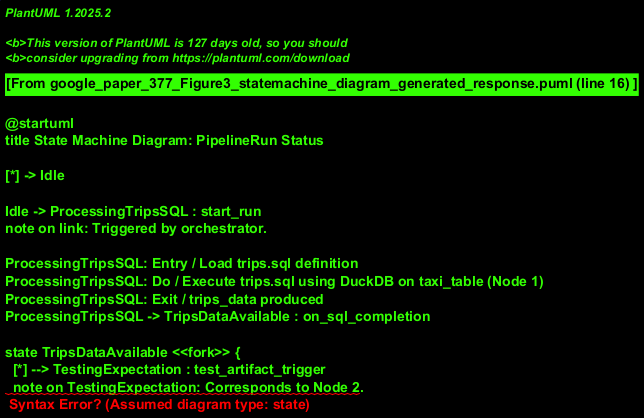

The diagram above was rendered by PlantUML. Its source (embedded in the PNG):
@startuml
title State Machine Diagram: PipelineRun Status

[*] -> Idle

Idle -> ProcessingTripsSQL : start_run
note on link: Triggered by orchestrator.

ProcessingTripsSQL: Entry / Load trips.sql definition
ProcessingTripsSQL: Do / Execute trips.sql using DuckDB on taxi_table (Node 1)
ProcessingTripsSQL: Exit / trips_data produced
ProcessingTripsSQL -> TripsDataAvailable : on_sql_completion

state TripsDataAvailable <<fork>> {
  [*] --> TestingExpectation : test_artifact_trigger
  note on TestingExpectation: Corresponds to Node 2.
  TestingExpectation: Entry / Load trips_expectation.py definition
  TestingExpectation: Do / Execute expectation on trips_data using Pandas
  TestingExpectation --> ValidationCompleted : on_expectation_finished

  [*] --> MaterializingTripsTable
  MaterializingTripsTable: Do / Write trips_data to Iceberg as 'trips' table (TableWriter)
  MaterializingTripsTable --> TripsTableReady : on_materialization_complete

  TripsTableReady --> ProcessingPickupsSQL : data_dependency_trigger
  note on ProcessingPickupsSQL: Corresponds to Node 3.
  ProcessingPickupsSQL: Entry / Load pickups.sql definition
  ProcessingPickupsSQL: Do / Execute pickups.sql using DuckDB on 'trips' table
  ProcessingPickupsSQL --> PickupsDataMaterialized : on_sql_completion_and_materialization
  note on PickupsDataMaterialized: Pickups table written to Iceberg.
}

ValidationCompleted --> PipelineJoinPoint
PickupsDataMaterialized --> PipelineJoinPoint

PipelineJoinPoint -> RunFinished : All branches complete
RunFinished -> [*]
note on RunFinished: Pipeline execution is complete. Final data products are available.
@enduml